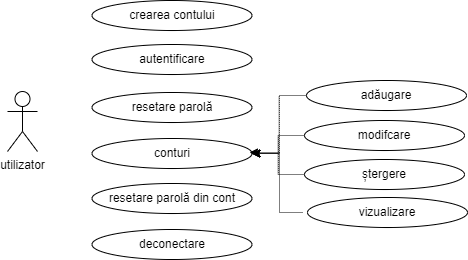

The diagram above was exported from draw.io. Its source (the exported page's mxGraphModel, read from the mxfile embedded in the PNG):
<mxGraphModel dx="1050" dy="581" grid="1" gridSize="10" guides="1" tooltips="1" connect="1" arrows="1" fold="1" page="1" pageScale="1" pageWidth="850" pageHeight="1100" math="0" shadow="0">
  <root>
    <mxCell id="0" />
    <mxCell id="1" parent="0" />
    <mxCell id="zO9yk4Lfzo-ACmGfXxEg-4" value="utilizator" style="shape=umlActor;verticalLabelPosition=bottom;verticalAlign=top;html=1;outlineConnect=0;" parent="1" vertex="1">
      <mxGeometry x="203" y="161" width="30" height="60" as="geometry" />
    </mxCell>
    <mxCell id="zO9yk4Lfzo-ACmGfXxEg-13" value="conturi" style="ellipse;whiteSpace=wrap;html=1;" parent="1" vertex="1">
      <mxGeometry x="287.5" y="208" width="160" height="30" as="geometry" />
    </mxCell>
    <mxCell id="zO9yk4Lfzo-ACmGfXxEg-14" value="resetare parolă din cont" style="ellipse;whiteSpace=wrap;html=1;" parent="1" vertex="1">
      <mxGeometry x="287.5" y="253" width="160" height="30" as="geometry" />
    </mxCell>
    <mxCell id="4GBSVD-7gyEq-FAkXlZg-2" value="resetare parolă" style="ellipse;whiteSpace=wrap;html=1;" vertex="1" parent="1">
      <mxGeometry x="287.5" y="162" width="160" height="30" as="geometry" />
    </mxCell>
    <mxCell id="4GBSVD-7gyEq-FAkXlZg-3" value="autentificare" style="ellipse;whiteSpace=wrap;html=1;" vertex="1" parent="1">
      <mxGeometry x="287.5" y="114" width="160" height="30" as="geometry" />
    </mxCell>
    <mxCell id="4GBSVD-7gyEq-FAkXlZg-4" value="deconectare" style="ellipse;whiteSpace=wrap;html=1;" vertex="1" parent="1">
      <mxGeometry x="287.5" y="299" width="160" height="30" as="geometry" />
    </mxCell>
    <mxCell id="4GBSVD-7gyEq-FAkXlZg-20" style="edgeStyle=orthogonalEdgeStyle;rounded=0;orthogonalLoop=1;jettySize=auto;html=1;entryX=1;entryY=0.5;entryDx=0;entryDy=0;dashed=1;dashPattern=1 1;" edge="1" parent="1" source="4GBSVD-7gyEq-FAkXlZg-5" target="zO9yk4Lfzo-ACmGfXxEg-13">
      <mxGeometry relative="1" as="geometry" />
    </mxCell>
    <mxCell id="4GBSVD-7gyEq-FAkXlZg-5" value="modifcare" style="ellipse;whiteSpace=wrap;html=1;" vertex="1" parent="1">
      <mxGeometry x="500" y="190" width="160" height="30" as="geometry" />
    </mxCell>
    <mxCell id="4GBSVD-7gyEq-FAkXlZg-6" value="crearea contului" style="ellipse;whiteSpace=wrap;html=1;" vertex="1" parent="1">
      <mxGeometry x="287.5" y="70" width="160" height="30" as="geometry" />
    </mxCell>
    <mxCell id="4GBSVD-7gyEq-FAkXlZg-34" style="edgeStyle=orthogonalEdgeStyle;rounded=0;orthogonalLoop=1;jettySize=auto;html=1;dashed=1;dashPattern=1 1;entryX=1;entryY=0.5;entryDx=0;entryDy=0;" edge="1" parent="1" source="4GBSVD-7gyEq-FAkXlZg-7" target="zO9yk4Lfzo-ACmGfXxEg-13">
      <mxGeometry relative="1" as="geometry">
        <mxPoint x="450" y="237" as="targetPoint" />
      </mxGeometry>
    </mxCell>
    <mxCell id="4GBSVD-7gyEq-FAkXlZg-7" value="ștergere" style="ellipse;whiteSpace=wrap;html=1;" vertex="1" parent="1">
      <mxGeometry x="500" y="229" width="160" height="30" as="geometry" />
    </mxCell>
    <mxCell id="4GBSVD-7gyEq-FAkXlZg-32" style="edgeStyle=orthogonalEdgeStyle;rounded=0;orthogonalLoop=1;jettySize=auto;html=1;dashed=1;dashPattern=1 1;" edge="1" parent="1">
      <mxGeometry x="-0.0811" y="-10" relative="1" as="geometry">
        <mxPoint x="498" y="282" as="sourcePoint" />
        <mxPoint x="445" y="222" as="targetPoint" />
        <Array as="points">
          <mxPoint x="475" y="282" />
          <mxPoint x="475" y="222" />
        </Array>
        <mxPoint as="offset" />
      </mxGeometry>
    </mxCell>
    <mxCell id="4GBSVD-7gyEq-FAkXlZg-8" value="vizualizare" style="ellipse;whiteSpace=wrap;html=1;" vertex="1" parent="1">
      <mxGeometry x="503" y="267" width="160" height="30" as="geometry" />
    </mxCell>
    <mxCell id="4GBSVD-7gyEq-FAkXlZg-19" style="edgeStyle=orthogonalEdgeStyle;rounded=0;orthogonalLoop=1;jettySize=auto;html=1;entryX=1;entryY=0.5;entryDx=0;entryDy=0;dashed=1;dashPattern=1 1;" edge="1" parent="1" source="4GBSVD-7gyEq-FAkXlZg-9" target="zO9yk4Lfzo-ACmGfXxEg-13">
      <mxGeometry relative="1" as="geometry" />
    </mxCell>
    <mxCell id="4GBSVD-7gyEq-FAkXlZg-9" value="adăugare" style="ellipse;whiteSpace=wrap;html=1;" vertex="1" parent="1">
      <mxGeometry x="502" y="150" width="160" height="30" as="geometry" />
    </mxCell>
  </root>
</mxGraphModel>